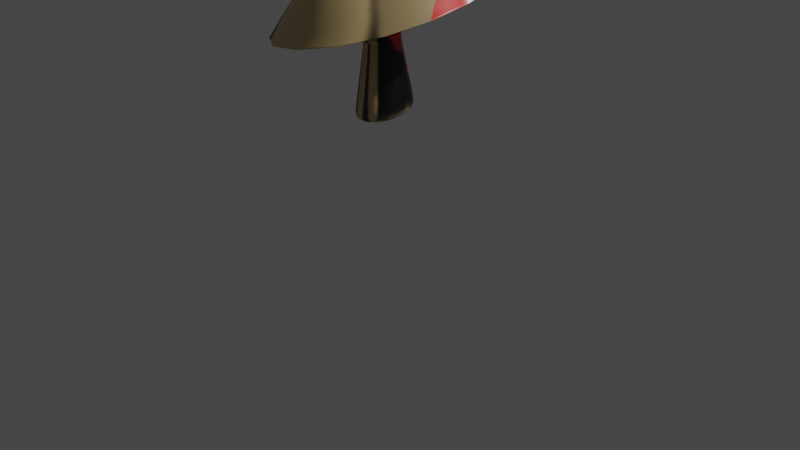# Source: Mushrooms_1.blend  (saved by Blender 2.90.8; exported with 4.5.12 LTS)
import bpy
from mathutils import Matrix  # noqa: F401  (used for matrix-valued properties, if any)

bpy.ops.wm.read_factory_settings(use_empty=True)
scene = bpy.context.scene
scene.name = 'Scene'

# ---- collections
col_collection = bpy.data.collections.new('Collection'); scene.collection.children.link(col_collection)

# ---- images (referenced by path relative to the original .blend; pixels are not part of the script)
import os
ASSET_DIR = os.environ.get("B2B_ASSET_DIR", "")  # directory of the original .blend (textures are referenced by path, not embedded)
HERE = os.path.dirname(os.path.abspath(__file__))  # packed textures are extracted next to this script under _unpacked/

def load_image(name, relpath, width, height, colorspace="sRGB"):
    """Load a texture the original file referenced (path relative to the .blend, or extracted next to this script)."""
    p = next((c for c in (os.path.join(HERE, relpath), os.path.join(ASSET_DIR, relpath)) if relpath and os.path.exists(c)), "")
    if p:
        img = bpy.data.images.load(p, check_existing=True)
        img.name = name
    else:  # same state as the original file: an image datablock whose file is absent (Cycles renders it pink)
        img = bpy.data.images.new(name, width, height)
        img.source = "FILE"
        img.filepath = "//" + (relpath or name)
    img.colorspace_settings.name = colorspace
    return img
img_untitled_001 = load_image('Untitled.001', '_unpacked/Untitled.2de34688.png', 1024, 1024, 'sRGB')

# ---- materials (node trees are filled in below, after node groups)
mat_material = bpy.data.materials.new('Material')
mat_material.alpha_threshold = 0.0
mat_material.use_transparent_shadow = False
mat_material.line_color = (0.0, 0.0, 0.0, 1.0)

# ---- material node trees
mat_material.use_nodes = True; mat_material.node_tree.nodes.clear()
_N = mat_material.node_tree.nodes; _L = mat_material.node_tree.links
n0 = _N.new('ShaderNodeOutputMaterial'); n0.name = 'Material Output'; n0.location = (300, 300)
n1 = _N.new('ShaderNodeBsdfPrincipled'); n1.name = 'Principled BSDF'; n1.location = (10, 300)
n1.distribution = 'GGX'
n1.subsurface_method = 'BURLEY'
n1.inputs[2].default_value = 0.4
n1.inputs[3].default_value = 1.45
n1.inputs[27].default_value = (0.0, 0.0, 0.0, 1.0)
n1.inputs[28].default_value = 1.0
n2 = _N.new('ShaderNodeTexImage'); n2.name = 'Image Texture'; n2.location = (-280, 280)
n2.image = img_untitled_001
_L.new(n1.outputs[0], n0.inputs[0])
_L.new(n2.outputs[0], n1.inputs[0])
n0.is_active_output = True

# ---- world
world_world = bpy.data.worlds.new('World'); scene.world = world_world
world_world.use_nodes = True; world_world.node_tree.nodes.clear()
_N = world_world.node_tree.nodes; _L = world_world.node_tree.links
n0 = _N.new('ShaderNodeOutputWorld'); n0.name = 'World Output'; n0.location = (300, 300)
n1 = _N.new('ShaderNodeBackground'); n1.name = 'Background'; n1.location = (10, 300)
n1.inputs[0].default_value = (0.05088, 0.05088, 0.05088, 1.0)
_L.new(n1.outputs[0], n0.inputs[0])
n0.is_active_output = True
world_world.color = (0.05088, 0.05088, 0.05088)
world_world.use_sun_shadow = False
world_world.sun_shadow_jitter_overblur = 0.0

# ---- cameras
cam_camera = bpy.data.cameras.new('Camera')
cam_camera.clip_end = 100.0
cam_camera.ortho_scale = 7.314

# ---- lights
light_light = bpy.data.lights.new('Light', 'POINT')
light_light.transmission_factor = 0.0
light_light.energy = 1000.0
light_light.shadow_soft_size = 0.1
light_light.shadow_maximum_resolution = 0.006
light_light.use_absolute_resolution = True

# ---- meshes
me_cube = bpy.data.meshes.new('Cube')
me_cube.from_pydata([(0.9793, 0.9793, 4.628), (1.0, 1.0, -1.0), (0.9793, -0.9793, 4.628), (1.0, -1.0, -1.0), (-0.9793, 0.9793, 4.628), (-1.0, 1.0, -1.0), (-0.9793, -0.9793, 4.628), (-1.0, -1.0, -1.0), (0.9695, 0.9695, -0.7649), (-0.9695, -0.9695, -0.7649), (0.9695, -0.9695, -0.7649), (-0.9695, 0.9695, -0.7649), (-3.786, -3.786, 2.319), (3.786, 3.786, 2.319), (3.786, -3.786, 2.319), (-3.786, 3.786, 2.319), (0.1802, 0.1802, 4.009), (0.1802, -0.1802, 4.009), (-0.1802, 0.1802, 4.009), (-0.1802, -0.1802, 4.009), (-0.3822, -0.3822, 3.915), (0.3822, 0.3822, 3.915), (0.3822, -0.3822, 3.915), (-0.3822, 0.3822, 3.915), (-3.612, -3.612, 2.401), (3.612, 3.612, 2.401), (3.612, -3.612, 2.401), (-3.612, 3.612, 2.401), (-3.67, -3.67, 2.407), (3.67, 3.67, 2.407), (3.67, -3.67, 2.407), (-3.67, 3.67, 2.407), (-2.746, -2.746, 3.714), (2.746, 2.746, 3.714), (2.746, -2.746, 3.714), (-2.746, 2.746, 3.714), (0.8643, 0.8643, 1.418), (0.8643, -0.8643, 1.418), (-0.8643, 0.8643, 1.418), (-0.8643, -0.8643, 1.418), (0.588, 0.588, 1.543), (0.588, -0.588, 1.543), (-0.588, 0.588, 1.543), (-0.588, -0.588, 1.543), (-0.5569, -0.5569, 1.731), (0.5569, 0.5569, 1.731), (0.5569, -0.5569, 1.731), (-0.5569, 0.5569, 1.731), (0.6736, 0.6736, 1.025), (0.6736, -0.6736, 1.025), (-0.6736, 0.6736, 1.025), (-0.6736, -0.6736, 1.025)], [], [(0, 4, 6, 2), (34, 2, 6, 32), (32, 6, 4, 35), (5, 1, 3, 7), (33, 0, 2, 34), (35, 4, 0, 33), (5, 11, 8, 1), (1, 8, 10, 3), (7, 9, 11, 5), (3, 10, 9, 7), (27, 15, 13, 25), (25, 13, 14, 26), (24, 12, 15, 27), (26, 14, 12, 24), (46, 17, 19, 44), (44, 19, 18, 47), (45, 16, 17, 46), (47, 18, 16, 45), (17, 22, 20, 19), (19, 20, 23, 18), (16, 21, 22, 17), (18, 23, 21, 16), (22, 26, 24, 20), (20, 24, 27, 23), (21, 25, 26, 22), (23, 27, 25, 21), (15, 31, 29, 13), (13, 29, 30, 14), (12, 28, 31, 15), (14, 30, 28, 12), (31, 35, 33, 29), (29, 33, 34, 30), (28, 32, 35, 31), (30, 34, 32, 28), (42, 38, 36, 40), (40, 36, 37, 41), (43, 39, 38, 42), (41, 37, 39, 43), (49, 41, 43, 51), (51, 43, 42, 50), (48, 40, 41, 49), (50, 42, 40, 48), (38, 47, 45, 36), (36, 45, 46, 37), (39, 44, 47, 38), (37, 46, 44, 39), (11, 50, 48, 8), (8, 48, 49, 10), (9, 51, 50, 11), (10, 49, 51, 9)])
me_cube.polygons.foreach_set('use_smooth', [True] * 50)
_uv = me_cube.uv_layers.new(name='UVMap')
_uv.uv.foreach_set('vector', [0.6087, 0.5, 1.308, 0.06732, 1.308, 1.183, 0.6087, 0.75, 0.5707, 0.75, 0.6087, 0.75, 0.6087, 1.0, 0.5707, 1.0, 0.5707, 0.0, 0.6087, 0.0, 0.6087, 0.25, 0.5707, 0.25, 0.125, 0.5, 0.375, 0.5, 0.375, 0.75, 0.125, 0.75, 0.5707, 0.5, 0.6087, 0.5, 0.6087, 0.75, 0.5707, 0.75, 0.5707, 0.25, 0.6087, 0.25, 0.6087, 0.5, 0.5707, 0.5, 0.375, 0.25, 0.3848, 0.25, 0.3848, 0.5, 0.375, 0.5, 0.375, 0.5, 0.3848, 0.5, 0.3848, 0.75, 0.375, 0.75, 0.375, 0.0, 0.3848, 0.0, 0.3848, 0.25, 0.375, 0.25, 0.375, 0.75, 0.3848, 0.75, 0.3848, 1.0, 0.375, 1.0, 0.5125, 0.25, 0.5128, 0.25, 0.5128, 0.5, 0.5125, 0.5, 0.5125, 0.5, 0.5128, 0.5, 0.5128, 0.75, 0.5125, 0.75, 0.5125, 0.0, 0.5128, 0.0, 0.5128, 0.25, 0.5125, 0.25, 0.5125, 0.75, 0.5128, 0.75, 0.5128, 1.0, 0.5125, 1.0, 0.4483, 0.75, 0.5063, 0.75, 0.5063, 1.0, 0.4483, 1.0, 0.4483, 0.0, 0.5063, 0.0, 0.5063, 0.25, 0.4483, 0.25, 0.4483, 0.5, 0.5063, 0.5, 0.5063, 0.75, 0.4483, 0.75, 0.4483, 0.25, 0.5063, 0.25, 0.5063, 0.5, 0.4483, 0.5, 0.5063, 0.75, 0.5066, 0.75, 0.5066, 1.0, 0.5063, 1.0, 0.5063, 0.0, 0.5066, 0.0, 0.5066, 0.25, 0.5063, 0.25, 0.5063, 0.5, 0.5066, 0.5, 0.5066, 0.75, 0.5063, 0.75, 0.5063, 0.25, 0.5066, 0.25, 0.5066, 0.5, 0.5063, 0.5, 0.5066, 0.75, 0.5125, 0.75, 0.5125, 1.0, 0.5066, 1.0, 0.5066, 0.0, 0.5125, 0.0, 0.5125, 0.25, 0.5066, 0.25, 0.5066, 0.5, 0.5125, 0.5, 0.5125, 0.75, 0.5066, 0.75, 0.5066, 0.25, 0.5125, 0.25, 0.5125, 0.5, 0.5066, 0.5, 0.5128, 0.25, 0.5165, 0.25, 0.5165, 0.5, 0.5128, 0.5, 0.5128, 0.5, 0.5165, 0.5, 0.5165, 0.75, 0.5128, 0.75, 0.5128, 0.0, 0.5165, 0.0, 0.5165, 0.25, 0.5128, 0.25, 0.5128, 0.75, 0.5165, 0.75, 0.5165, 1.0, 0.5128, 1.0, 0.5165, 0.25, 0.5707, 0.25, 0.5707, 0.5, 0.5165, 0.5, 0.5165, 0.5, 0.5707, 0.5, 0.5707, 0.75, 0.5165, 0.75, 0.5165, 0.0, 0.5707, 0.0, 0.5707, 0.25, 0.5165, 0.25, 0.5165, 0.75, 0.5707, 0.75, 0.5707, 1.0, 0.5165, 1.0, 0.4435, 0.25, 0.4455, 0.25, 0.4455, 0.5, 0.4435, 0.5, 0.4435, 0.5, 0.4455, 0.5, 0.4455, 0.75, 0.4435, 0.75, 0.4435, 0.0, 0.4455, 0.0, 0.4455, 0.25, 0.4435, 0.25, 0.4435, 0.75, 0.4455, 0.75, 0.4455, 1.0, 0.4435, 1.0, 0.4303, 0.75, 0.4435, 0.75, 0.4435, 1.0, 0.4303, 1.0, 0.4303, 0.0, 0.4435, 0.0, 0.4435, 0.25, 0.4303, 0.25, 0.4303, 0.5, 0.4435, 0.5, 0.4435, 0.75, 0.4303, 0.75, 0.4303, 0.25, 0.4435, 0.25, 0.4435, 0.5, 0.4303, 0.5, 0.4455, 0.25, 0.4483, 0.25, 0.4483, 0.5, 0.4455, 0.5, 0.4455, 0.5, 0.4483, 0.5, 0.4483, 0.75, 0.4455, 0.75, 0.4455, 0.0, 0.4483, 0.0, 0.4483, 0.25, 0.4455, 0.25, 0.4455, 0.75, 0.4483, 0.75, 0.4483, 1.0, 0.4455, 1.0, 0.3848, 0.25, 0.4303, 0.25, 0.4303, 0.5, 0.3848, 0.5, 0.3848, 0.5, 0.4303, 0.5, 0.4303, 0.75, 0.3848, 0.75, 0.3848, 0.0, 0.4303, 0.0, 0.4303, 0.25, 0.3848, 0.25, 0.3848, 0.75, 0.4303, 0.75, 0.4303, 1.0, 0.3848, 1.0])
me_cube.materials.append(mat_material)
me_cube.use_remesh_preserve_volume = False
me_cube.use_remesh_preserve_attributes = False
me_cube.use_mirror_vertex_groups = False
me_cube.update()
me_cube_001 = bpy.data.meshes.new('Cube.001')
me_cube_001.from_pydata([(0.9793, 0.9793, 4.628), (1.0, 1.0, -1.0), (0.9793, -0.9793, 4.628), (1.0, -1.0, -1.0), (-0.9793, 0.9793, 4.628), (-1.0, 1.0, -1.0), (-0.9793, -0.9793, 4.628), (-1.0, -1.0, -1.0), (0.9695, 0.9695, -0.7649), (-0.9695, -0.9695, -0.7649), (0.9695, -0.9695, -0.7649), (-0.9695, 0.9695, -0.7649), (-3.786, -3.786, 2.319), (3.786, 3.786, 2.319), (3.786, -3.786, 2.319), (-3.786, 3.786, 2.319), (0.1802, 0.1802, 4.009), (0.1802, -0.1802, 4.009), (-0.1802, 0.1802, 4.009), (-0.1802, -0.1802, 4.009), (-0.3822, -0.3822, 3.915), (0.3822, 0.3822, 3.915), (0.3822, -0.3822, 3.915), (-0.3822, 0.3822, 3.915), (-3.612, -3.612, 2.401), (3.612, 3.612, 2.401), (3.612, -3.612, 2.401), (-3.612, 3.612, 2.401), (-3.67, -3.67, 2.407), (3.67, 3.67, 2.407), (3.67, -3.67, 2.407), (-3.67, 3.67, 2.407), (-2.746, -2.746, 3.714), (2.746, 2.746, 3.714), (2.746, -2.746, 3.714), (-2.746, 2.746, 3.714), (0.8643, 0.8643, 1.418), (0.8643, -0.8643, 1.418), (-0.8643, 0.8643, 1.418), (-0.8643, -0.8643, 1.418), (0.588, 0.588, 1.543), (0.588, -0.588, 1.543), (-0.588, 0.588, 1.543), (-0.588, -0.588, 1.543), (-0.5569, -0.5569, 1.731), (0.5569, 0.5569, 1.731), (0.5569, -0.5569, 1.731), (-0.5569, 0.5569, 1.731), (0.6736, 0.6736, 1.025), (0.6736, -0.6736, 1.025), (-0.6736, 0.6736, 1.025), (-0.6736, -0.6736, 1.025)], [], [(0, 4, 6, 2), (34, 2, 6, 32), (32, 6, 4, 35), (5, 1, 3, 7), (33, 0, 2, 34), (35, 4, 0, 33), (5, 11, 8, 1), (1, 8, 10, 3), (7, 9, 11, 5), (3, 10, 9, 7), (27, 15, 13, 25), (25, 13, 14, 26), (24, 12, 15, 27), (26, 14, 12, 24), (46, 17, 19, 44), (44, 19, 18, 47), (45, 16, 17, 46), (47, 18, 16, 45), (17, 22, 20, 19), (19, 20, 23, 18), (16, 21, 22, 17), (18, 23, 21, 16), (22, 26, 24, 20), (20, 24, 27, 23), (21, 25, 26, 22), (23, 27, 25, 21), (15, 31, 29, 13), (13, 29, 30, 14), (12, 28, 31, 15), (14, 30, 28, 12), (31, 35, 33, 29), (29, 33, 34, 30), (28, 32, 35, 31), (30, 34, 32, 28), (42, 38, 36, 40), (40, 36, 37, 41), (43, 39, 38, 42), (41, 37, 39, 43), (49, 41, 43, 51), (51, 43, 42, 50), (48, 40, 41, 49), (50, 42, 40, 48), (38, 47, 45, 36), (36, 45, 46, 37), (39, 44, 47, 38), (37, 46, 44, 39), (11, 50, 48, 8), (8, 48, 49, 10), (9, 51, 50, 11), (10, 49, 51, 9)])
me_cube_001.polygons.foreach_set('use_smooth', [True] * 50)
_uv = me_cube_001.uv_layers.new(name='UVMap')
_uv.uv.foreach_set('vector', [0.0002373, 0.07744, 0.0855, 0.0002373, 0.1627, 0.0855, 0.07744, 0.1627, 0.07893, 0.3189, 0.07744, 0.1627, 0.1627, 0.0855, 0.318, 0.1024, 0.00173, 0.701, 0.0002373, 0.5448, 0.0855, 0.4676, 0.2408, 0.4845, 0.9968, 0.6389, 0.9968, 0.7564, 0.8794, 0.7564, 0.8794, 0.6389, 0.434, 0.6157, 0.4325, 0.4595, 0.5178, 0.3823, 0.6731, 0.3993, 0.434, 0.2336, 0.4325, 0.07744, 0.5178, 0.0002373, 0.6731, 0.01718, 0.3307, 0.9671, 0.3168, 0.9653, 0.3168, 0.8515, 0.3307, 0.8497, 0.763, 0.9998, 0.7491, 0.998, 0.7491, 0.8841, 0.763, 0.8823, 0.8794, 0.6389, 0.8812, 0.625, 0.995, 0.625, 0.9968, 0.6389, 0.763, 0.8818, 0.7491, 0.8801, 0.7491, 0.7662, 0.763, 0.7644, 0.4727, 0.3521, 0.4576, 0.3506, 0.7872, 0.0522, 0.7872, 0.06738, 0.4727, 0.7342, 0.4576, 0.7327, 0.7872, 0.4343, 0.7872, 0.4495, 0.04038, 0.8195, 0.02528, 0.818, 0.3549, 0.5195, 0.3549, 0.5347, 0.1176, 0.4374, 0.1025, 0.4359, 0.4321, 0.1375, 0.4321, 0.1526, 0.5682, 0.8558, 0.4325, 0.8337, 0.4325, 0.8125, 0.5682, 0.7904, 0.9054, 0.4441, 0.9275, 0.3085, 0.9487, 0.3085, 0.9708, 0.4441, 0.5682, 0.9737, 0.4325, 0.9516, 0.4325, 0.9305, 0.5682, 0.9083, 0.1359, 0.9411, 0.0002373, 0.919, 0.0002373, 0.8978, 0.1359, 0.8757, 0.4164, 0.4671, 0.3988, 0.4654, 0.4321, 0.4352, 0.4321, 0.4529, 0.3392, 0.8492, 0.3216, 0.8474, 0.3549, 0.8173, 0.3549, 0.835, 0.7715, 0.7639, 0.7539, 0.7622, 0.7872, 0.7321, 0.7872, 0.7497, 0.7715, 0.3818, 0.7539, 0.3801, 0.7872, 0.35, 0.7872, 0.3676, 0.3988, 0.4654, 0.1176, 0.4374, 0.4321, 0.1526, 0.4321, 0.4352, 0.3216, 0.8474, 0.04038, 0.8195, 0.3549, 0.5347, 0.3549, 0.8173, 0.7539, 0.7622, 0.4727, 0.7342, 0.7872, 0.4495, 0.7872, 0.7321, 0.7539, 0.3801, 0.4727, 0.3521, 0.7872, 0.06738, 0.7872, 0.35, 0.4576, 0.3506, 0.4569, 0.3397, 0.7764, 0.05043, 0.7872, 0.0522, 0.4576, 0.7327, 0.4569, 0.7218, 0.7764, 0.4325, 0.7872, 0.4343, 0.02528, 0.818, 0.02459, 0.807, 0.3441, 0.5178, 0.3549, 0.5195, 0.1025, 0.4359, 0.1018, 0.425, 0.4213, 0.1357, 0.4321, 0.1375, 0.4569, 0.3397, 0.434, 0.2336, 0.6731, 0.01718, 0.7764, 0.05043, 0.4569, 0.7218, 0.434, 0.6157, 0.6731, 0.3993, 0.7764, 0.4325, 0.02459, 0.807, 0.00173, 0.701, 0.2408, 0.4845, 0.3441, 0.5178, 0.1018, 0.425, 0.07893, 0.3189, 0.318, 0.1024, 0.4213, 0.1357, 0.1794, 0.9429, 0.1616, 0.9591, 0.1616, 0.8576, 0.1794, 0.8739, 0.6117, 0.9756, 0.5939, 0.9918, 0.5939, 0.8903, 0.6117, 0.9065, 0.9036, 0.4877, 0.8874, 0.4699, 0.9889, 0.4699, 0.9726, 0.4877, 0.6117, 0.8577, 0.5939, 0.8739, 0.5939, 0.7724, 0.6117, 0.7886, 0.6426, 0.8627, 0.6117, 0.8577, 0.6117, 0.7886, 0.6426, 0.7836, 0.8986, 0.5185, 0.9036, 0.4877, 0.9726, 0.4877, 0.9777, 0.5185, 0.6426, 0.9806, 0.6117, 0.9756, 0.6117, 0.9065, 0.6426, 0.9015, 0.2103, 0.9479, 0.1794, 0.9429, 0.1794, 0.8739, 0.2103, 0.8688, 0.1616, 0.9591, 0.1359, 0.9411, 0.1359, 0.8757, 0.1616, 0.8576, 0.5939, 0.9918, 0.5682, 0.9737, 0.5682, 0.9083, 0.5939, 0.8903, 0.8874, 0.4699, 0.9054, 0.4441, 0.9708, 0.4441, 0.9889, 0.4699, 0.5939, 0.8739, 0.5682, 0.8558, 0.5682, 0.7904, 0.5939, 0.7724, 0.3168, 0.9653, 0.2103, 0.9479, 0.2103, 0.8688, 0.3168, 0.8515, 0.7491, 0.998, 0.6426, 0.9806, 0.6426, 0.9015, 0.7491, 0.8841, 0.8812, 0.625, 0.8986, 0.5185, 0.9777, 0.5185, 0.995, 0.625, 0.7491, 0.8801, 0.6426, 0.8627, 0.6426, 0.7836, 0.7491, 0.7662])
me_cube_001.materials.append(mat_material)
me_cube_001.use_remesh_preserve_volume = False
me_cube_001.use_remesh_preserve_attributes = False
me_cube_001.use_mirror_vertex_groups = False
me_cube_001.update()
lat_lattice = bpy.data.lattices.new('Lattice')
lat_lattice.points_u = 4
lat_lattice.points_v = 4
lat_lattice.points_w = 4
lat_lattice.points.foreach_set('co_deform', [-0.5, -0.5, -0.5, -0.1667, -0.5, -0.5, 0.1667, -0.5, -0.5, 0.5, -0.5, -0.5, -0.5, -0.1667, -0.5, -0.1667, -0.1667, -0.5, 0.1667, -0.1667, -0.5, 0.5, -0.1667, -0.5, -0.5, 0.1667, -0.5, -0.1667, 0.1667, -0.5, 0.1683, 0.1712, -0.6541, 0.5, 0.1667, -0.5, -0.5, 0.5, -0.5, -0.1667, 0.5, -0.5, 0.1667, 0.5, -0.5, 0.5, 0.5, -0.5, -0.5, -0.5, -0.1667, -0.1667, -0.5, -0.1667, 0.1667, -0.5, -0.1667, 0.5, -0.5, -0.1667, -0.5, -0.1667, -0.1667, -0.1725, -0.1701, -0.2142, 0.1914, -0.176, -0.1233, 0.5, -0.1667, -0.1667, -0.5, 0.1667, -0.1667, -0.194, 0.1053, -0.1055, 0.1478, 0.1172, 0.05611, 0.5, 0.1667, -0.1667, -0.5, 0.5, -0.1667, -0.1667, 0.5, -0.1667, 0.1667, 0.5, -0.1667, 0.5, 0.5, -0.1667, -0.4637, -0.4913, -0.09649, -0.1793, -0.564, -0.02426, 0.1667, -0.5, 0.1667, 0.4433, -0.43, 0.4094, -0.538, -0.03635, -0.1522, -0.1667, -0.1667, 0.1667, 0.1667, -0.1667, 0.1667, 0.4882, -0.0313, 0.505, -0.4682, 0.1683, -0.1083, -0.1667, 0.1667, 0.1667, 0.08511, 0.07608, 0.1313, 0.5237, -0.02532, 0.53, -0.4937, 0.5309, -0.01316, -0.1667, 0.5, 0.1667, 0.1466, 0.4375, 0.4044, 0.4709, 0.4102, 0.5087, -0.5, -0.5, 0.5, -0.1667, -0.5, 0.5, 0.1667, -0.5, 0.5, 0.5, -0.5, 0.5, -0.5, -0.1667, 0.5, -0.1667, -0.1667, 0.5, 0.1667, -0.1667, 0.5, 0.5, -0.1667, 0.5, -0.5, 0.1667, 0.5, -0.1667, 0.1667, 0.5, 0.1667, 0.1667, 0.5, 0.3342, 0.2326, 0.5243, -0.5, 0.5, 0.5, -0.1667, 0.5, 0.5, 0.1667, 0.5, 0.5, 0.5, 0.5, 0.5])
lat_lattice_001 = bpy.data.lattices.new('Lattice.001')
lat_lattice_001.points_u = 4
lat_lattice_001.points_v = 4
lat_lattice_001.points_w = 4
lat_lattice_001.points.foreach_set('co_deform', [-0.1628, -0.4952, -0.6954, 0.1706, -0.4952, -0.6954, 0.5039, -0.4952, -0.6954, 0.8372, -0.4952, -0.6954, -0.1628, -0.1618, -0.6954, 0.1706, -0.1618, -0.6954, 0.5039, -0.1618, -0.6954, 0.8372, -0.1618, -0.6954, -0.1628, 0.1715, -0.6954, 0.1706, 0.1715, -0.6954, 0.5039, 0.1715, -0.6954, 0.8372, 0.1715, -0.6954, -0.1628, 0.5048, -0.6954, 0.1706, 0.5048, -0.6954, 0.5039, 0.5048, -0.6954, 0.8372, 0.5048, -0.6954, -0.4786, -0.4991, -0.4397, -0.158, -0.4996, -0.3485, 0.1626, -0.5001, -0.2572, 0.4832, -0.5006, -0.166, -0.4801, -0.1659, -0.4325, -0.1595, -0.1664, -0.3413, 0.1611, -0.1669, -0.25, 0.4817, -0.1674, -0.1588, -0.4817, 0.1674, -0.4254, -0.1611, 0.1669, -0.3341, 0.1595, 0.1664, -0.2428, 0.4801, 0.1659, -0.1516, -0.4832, 0.5006, -0.4182, -0.1626, 0.5001, -0.3269, 0.158, 0.4996, -0.2357, 0.4786, 0.4991, -0.1444, -0.3748, -0.3396, 0.4411, -0.1702, -0.4076, 0.3967, 0.2117, -0.4247, 0.3316, 0.4433, -0.43, 0.6811, -0.4111, -0.1604, 0.6472, -0.1959, -0.03466, 0.1025, 0.1461, -0.03298, 0.4726, 0.5288, -0.08679, 0.5763, -0.4364, 0.07575, 0.276, -0.1376, 0.1037, 0.166, 0.193, 0.03921, 0.5254, 0.5481, 0.2052, 0.4303, -0.5061, 0.4852, 0.2121, -0.1721, 0.4907, 0.2611, 0.1786, 0.4895, 0.3143, 0.5216, 0.4774, 0.4346, -0.5, -0.5, 0.8341, -0.1667, -0.5, 0.8341, 0.1667, -0.5, 0.8341, 0.5, -0.5, 0.8341, -0.5, -0.1667, 0.8341, -0.1667, -0.1667, 0.8341, 0.1667, -0.1667, 0.8341, 0.5, -0.1667, 0.8341, -0.5, 0.1667, 0.8341, -0.2219, 0.1887, 0.8478, 0.05614, 0.2107, 0.8615, 0.4392, 0.1772, 0.8065, -0.5, 0.5, 0.8341, -0.1667, 0.5, 0.8341, 0.1667, 0.5, 0.8341, 0.5, 0.5, 0.8341])

# ---- objects
ob_cube = bpy.data.objects.new('Cube', me_cube)
ob_light = bpy.data.objects.new('Light', light_light)
ob_camera = bpy.data.objects.new('Camera', cam_camera)
ob_lattice = bpy.data.objects.new('Lattice', lat_lattice)
ob_cube_001 = bpy.data.objects.new('Cube.001', me_cube_001)
ob_lattice_001 = bpy.data.objects.new('Lattice.001', lat_lattice_001)

# ---- transforms, parenting, visibility, modifiers, constraints
ob_cube.location = (0.0, 0.0, 0.0)
ob_cube.lock_rotations_4d = False
ob_cube.empty_display_type = 'ARROWS'
ob_cube.lineart.crease_threshold = 0.0
_m = ob_cube.modifiers.new('Subdivision', 'SUBSURF')
_m.uv_smooth = 'PRESERVE_CORNERS'
_m.levels = 2
_m = ob_cube.modifiers.new('Lattice', 'LATTICE')
_m.object = ob_lattice
ob_light.location = (4.076, 1.005, 5.904)
ob_light.rotation_euler = (0.6503, 0.05522, 1.866)
ob_light.lock_rotations_4d = False
ob_light.empty_display_type = 'ARROWS'
ob_light.color = (0.0, 0.0, 0.0, 0.0)
ob_light.lineart.crease_threshold = 0.0
ob_camera.location = (7.359, -6.926, 4.958)
ob_camera.rotation_euler = (1.109, 0.0, 0.8149)
ob_camera.lock_rotations_4d = False
ob_camera.empty_display_type = 'ARROWS'
ob_camera.color = (0.0, 0.0, 0.0, 0.0)
ob_camera.display_type = 'WIRE'
ob_camera.lineart.crease_threshold = 0.0
ob_lattice.location = (0.0, 0.0, 1.885)
ob_lattice.scale = (6.306, 6.306, 6.306)
ob_lattice.lineart.crease_threshold = 0.0
ob_cube_001.location = (8.927, 1.117, -0.1755)
ob_cube_001.lock_rotations_4d = False
ob_cube_001.empty_display_type = 'ARROWS'
ob_cube_001.lineart.crease_threshold = 0.0
_m = ob_cube_001.modifiers.new('Subdivision', 'SUBSURF')
_m.uv_smooth = 'PRESERVE_CORNERS'
_m.levels = 2
_m = ob_cube_001.modifiers.new('Lattice', 'LATTICE')
_m.object = ob_lattice_001
ob_lattice_001.location = (8.927, 1.117, 1.71)
ob_lattice_001.scale = (6.306, 6.306, 6.306)
ob_lattice_001.lineart.crease_threshold = 0.0

# ---- collection membership
col_collection.objects.link(ob_cube)
col_collection.objects.link(ob_light)
col_collection.objects.link(ob_camera)
col_collection.objects.link(ob_lattice)
col_collection.objects.link(ob_cube_001)
col_collection.objects.link(ob_lattice_001)

# ---- scene / render settings (as saved in the file)
scene.camera = ob_camera
scene.frame_start = 1; scene.frame_end = 250; scene.frame_set(0)
scene.render.engine = 'BLENDER_EEVEE_NEXT'
scene.cycles.use_denoising = False
scene.cycles.samples = 128
scene.cycles.sampling_pattern = 'TABULATED_SOBOL'
scene.cycles.use_adaptive_sampling = False
scene.cycles.use_light_tree = False
scene.view_settings.view_transform = 'Filmic'
bpy.context.view_layer.update()
